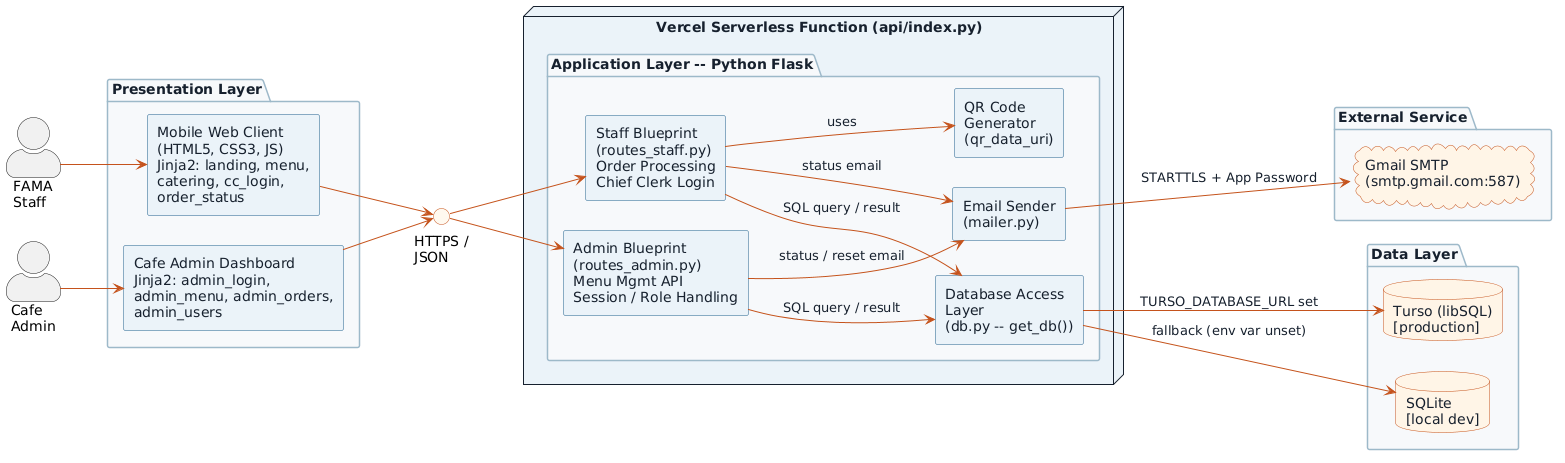

The diagram above was rendered by PlantUML. Its source (embedded in the PNG):
@startuml
left to right direction
skinparam componentStyle rectangle
skinparam shadowing false
skinparam roundcorner 4
skinparam nodesep 30
skinparam ranksep 60
skinparam component {
  BackgroundColor #eaf2f8
  BorderColor #1f5f8b
  FontColor #17212e
}
skinparam database {
  BackgroundColor #fff4e6
  BorderColor #c4531c
  FontColor #17212e
}
skinparam cloud {
  BackgroundColor #fff4e6
  BorderColor #c4531c
  FontColor #17212e
}
skinparam package {
  BackgroundColor #f7f9fb
  BorderColor #9db8c9
  FontColor #17212e
}
skinparam node {
  BackgroundColor #eaf2f8
  BorderColor #17212e
  FontColor #17212e
}
skinparam interface {
  BackgroundColor #fff8ee
  BorderColor #c4531c
}
skinparam ArrowColor #c4531c
skinparam ArrowFontColor #17212e
skinparam actorStyle awesome

actor "FAMA\nStaff" as staff
actor "Cafe\nAdmin" as admin

package "Presentation Layer" {
  component "Mobile Web Client\n(HTML5, CSS3, JS)\nJinja2: landing, menu,\ncatering, cc_login,\norder_status" as webClient
  component "Cafe Admin Dashboard\nJinja2: admin_login,\nadmin_menu, admin_orders,\nadmin_users" as adminDash
}

interface "HTTPS /\nJSON" as https

node "Vercel Serverless Function (api/index.py)" as vercel {
  package "Application Layer -- Python Flask" {
    component "Staff Blueprint\n(routes_staff.py)\nOrder Processing\nChief Clerk Login" as staffBp
    component "QR Code\nGenerator\n(qr_data_uri)" as qrGen
    component "Admin Blueprint\n(routes_admin.py)\nMenu Mgmt API\nSession / Role Handling" as adminBp
    component "Email Sender\n(mailer.py)" as mailer
    component "Database Access\nLayer\n(db.py -- get_db())" as dal
  }
}

package "Data Layer" {
  database "Turso (libSQL)\n[production]" as turso
  database "SQLite\n[local dev]" as sqlite
}

package "External Service" {
  cloud "Gmail SMTP\n(smtp.gmail.com:587)" as gmail
}

staff --> webClient
admin --> adminDash
webClient --> https
adminDash --> https
https --> staffBp
https --> adminBp

staffBp --> qrGen : uses
staffBp --> dal : SQL query / result
adminBp --> dal : SQL query / result
staffBp --> mailer : status email
adminBp --> mailer : status / reset email

dal --> turso : TURSO_DATABASE_URL set
dal --> sqlite : fallback (env var unset)
mailer --> gmail : STARTTLS + App Password
@enduml